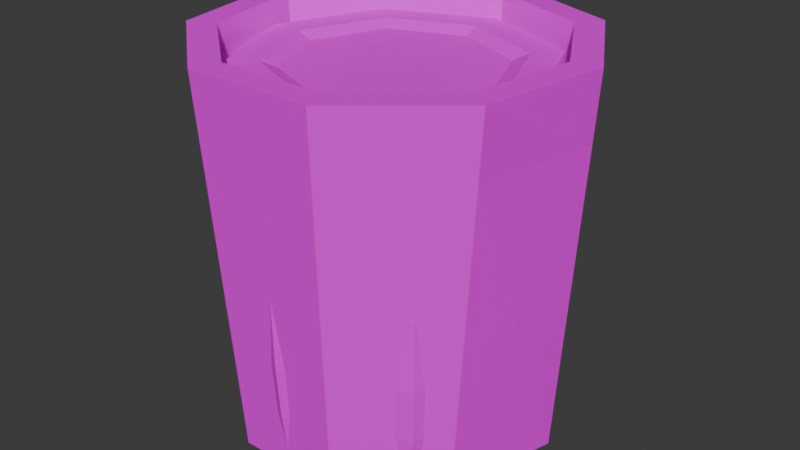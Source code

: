 # Source: Barrel.blend  (saved by Blender 4.5.90; exported with 4.5.12 LTS)
import bpy
from mathutils import Matrix  # noqa: F401  (used for matrix-valued properties, if any)

bpy.ops.wm.read_factory_settings(use_empty=True)
scene = bpy.context.scene
scene.name = 'Scene'

# ---- collections
col_collection = bpy.data.collections.new('Collection'); scene.collection.children.link(col_collection)

# ---- images (referenced by path relative to the original .blend; pixels are not part of the script)
import os
ASSET_DIR = os.environ.get("B2B_ASSET_DIR", "")  # directory of the original .blend (textures are referenced by path, not embedded)
HERE = os.path.dirname(os.path.abspath(__file__))  # packed textures are extracted next to this script under _unpacked/

def load_image(name, relpath, width, height, colorspace="sRGB"):
    """Load a texture the original file referenced (path relative to the .blend, or extracted next to this script)."""
    p = next((c for c in (os.path.join(HERE, relpath), os.path.join(ASSET_DIR, relpath)) if relpath and os.path.exists(c)), "")
    if p:
        img = bpy.data.images.load(p, check_existing=True)
        img.name = name
    else:  # same state as the original file: an image datablock whose file is absent (Cycles renders it pink)
        img = bpy.data.images.new(name, width, height)
        img.source = "FILE"
        img.filepath = "//" + (relpath or name)
    img.colorspace_settings.name = colorspace
    return img
img_barrel_png = load_image('barrel.png', 'barrel.png', 1024, 1024, 'sRGB')

# ---- materials (node trees are filled in below, after node groups)
mat_material = bpy.data.materials.new('Material')
mat_material.alpha_threshold = 0.0
mat_material.roughness = 0.5
mat_material.line_color = (0.0, 0.0, 0.0, 1.0)

# ---- material node trees
mat_material.use_nodes = True; mat_material.node_tree.nodes.clear()
_N = mat_material.node_tree.nodes; _L = mat_material.node_tree.links
n0 = _N.new('ShaderNodeOutputMaterial'); n0.name = 'Material Output'; n0.location = (200, 100)
n1 = _N.new('ShaderNodeBsdfPrincipled'); n1.name = 'Principled BSDF'; n1.location = (-200, 100)
n1.inputs[3].default_value = 1.45
n2 = _N.new('ShaderNodeTexImage'); n2.name = 'Image Texture'; n2.location = (-485, 154)
n2.image = img_barrel_png
n2.interpolation = 'Closest'
_L.new(n1.outputs[0], n0.inputs[0])
_L.new(n2.outputs[0], n1.inputs[0])
n0.is_active_output = True

# ---- world
world_world = bpy.data.worlds.new('World'); scene.world = world_world
world_world.use_nodes = True; world_world.node_tree.nodes.clear()
_N = world_world.node_tree.nodes; _L = world_world.node_tree.links
n0 = _N.new('ShaderNodeOutputWorld'); n0.name = 'World Output'; n0.location = (200, 100)
n1 = _N.new('ShaderNodeBackground'); n1.name = 'Background'; n1.location = (-200, 100)
n1.inputs[0].default_value = (0.05088, 0.05088, 0.05088, 1.0)
_L.new(n1.outputs[0], n0.inputs[0])
n0.is_active_output = True
world_world.color = (0.05088, 0.05088, 0.05088)
world_world.sun_shadow_jitter_overblur = 0.0

# ---- meshes
me_cylinder = bpy.data.meshes.new('Cylinder')
me_cylinder.from_pydata([(2.724e-10, 0.306, 0.0002879), (0.0, 0.2581, 0.03395), (0.1967, 0.2344, 0.0002879), (0.1659, 0.1977, 0.03395), (0.3013, 0.05313, 0.0002879), (0.2542, 0.04482, 0.03395), (0.2457, -0.1537, 0.0002879), (0.2235, -0.129, 0.03395), (0.09489, -0.2803, 0.0002879), (0.08827, -0.2425, 0.03395), (-0.102, -0.2803, 0.0002879), (-0.08827, -0.2425, 0.03395), (-0.2529, -0.1537, 0.0002879), (-0.2235, -0.129, 0.03395), (-0.2871, 0.04019, 0.0002879), (-0.2542, 0.04482, 0.03395), (-0.1967, 0.2344, 0.0002879), (-0.1659, 0.1977, 0.03395), (0.2231, 0.2659, 0.6945), (0.0, 0.3471, 0.6945), (0.3418, 0.06027, 0.6945), (0.3006, -0.1735, 0.6945), (0.1187, -0.3262, 0.6945), (-0.1187, -0.3262, 0.6945), (-0.3006, -0.1735, 0.6945), (-0.3418, 0.06027, 0.6945), (-0.2231, 0.2659, 0.6945), (0.1897, 0.2261, 0.6945), (0.0, 0.2951, 0.6945), (0.2906, 0.05125, 0.6945), (0.2556, -0.1476, 0.6945), (0.1009, -0.2773, 0.6945), (-0.1009, -0.2773, 0.6945), (-0.2556, -0.1476, 0.6945), (-0.2906, 0.05125, 0.6945), (-0.1897, 0.2261, 0.6945), (4.74e-11, 0.3399, 0.5737), (0.2185, 0.2604, 0.5737), (0.3348, 0.05903, 0.5737), (0.291, -0.1701, 0.5737), (0.1146, -0.3182, 0.5737), (-0.1158, -0.3182, 0.5737), (-0.2923, -0.1701, 0.5737), (-0.3323, 0.05678, 0.5737), (-0.2185, 0.2604, 0.5737), (2.724e-10, 0.306, 0.0002879), (2.724e-10, 0.306, 0.0002879), (2.724e-10, 0.306, 0.0002879), (2.724e-10, 0.306, 0.0002879), (0.1967, 0.2344, 0.0002879), (0.1967, 0.2344, 0.0002879), (0.1967, 0.2344, 0.0002879), (0.1967, 0.2344, 0.0002879), (0.1967, 0.2344, 0.0002879), (0.2231, 0.2659, 0.6945), (0.2231, 0.2659, 0.6945), (0.2231, 0.2659, 0.6945), (0.2231, 0.2659, 0.6945), (0.2231, 0.2659, 0.6945), (0.0, 0.3471, 0.6945), (0.0, 0.3471, 0.6945), (0.0, 0.3471, 0.6945), (0.0, 0.3471, 0.6945), (4.74e-11, 0.3399, 0.5737), (4.74e-11, 0.3399, 0.5737), (4.74e-11, 0.3399, 0.5737), (4.74e-11, 0.3399, 0.5737), (4.74e-11, 0.3399, 0.5737), (4.74e-11, 0.3399, 0.5737), (4.74e-11, 0.3399, 0.5737), (4.74e-11, 0.3399, 0.5737), (0.2185, 0.2604, 0.5737), (0.2185, 0.2604, 0.5737), (0.2185, 0.2604, 0.5737), (0.2185, 0.2604, 0.5737), (0.2185, 0.2604, 0.5737), (0.2185, 0.2604, 0.5737), (0.2185, 0.2604, 0.5737), (0.3013, 0.05313, 0.0002879), (0.3013, 0.05313, 0.0002879), (0.3013, 0.05313, 0.0002879), (0.3013, 0.05313, 0.0002879), (0.3418, 0.06027, 0.6945), (0.3418, 0.06027, 0.6945), (0.3418, 0.06027, 0.6945), (0.3418, 0.06027, 0.6945), (0.3348, 0.05903, 0.5737), (0.3348, 0.05903, 0.5737), (0.3348, 0.05903, 0.5737), (0.3348, 0.05903, 0.5737), (0.3348, 0.05903, 0.5737), (0.3348, 0.05903, 0.5737), (0.2457, -0.1537, 0.0002879), (0.2457, -0.1537, 0.0002879), (0.2457, -0.1537, 0.0002879), (0.2457, -0.1537, 0.0002879), (0.2457, -0.1537, 0.0002879), (0.2457, -0.1537, 0.0002879), (0.3006, -0.1735, 0.6945), (0.3006, -0.1735, 0.6945), (0.3006, -0.1735, 0.6945), (0.3006, -0.1735, 0.6945), (0.3006, -0.1735, 0.6945), (0.291, -0.1701, 0.5737), (0.291, -0.1701, 0.5737), (0.291, -0.1701, 0.5737), (0.291, -0.1701, 0.5737), (0.291, -0.1701, 0.5737), (0.291, -0.1701, 0.5737), (0.291, -0.1701, 0.5737), (0.291, -0.1701, 0.5737), (0.291, -0.1701, 0.5737), (0.09489, -0.2803, 0.0002879), (0.09489, -0.2803, 0.0002879), (0.09489, -0.2803, 0.0002879), (0.1187, -0.3262, 0.6945), (0.1187, -0.3262, 0.6945), (0.1187, -0.3262, 0.6945), (0.1187, -0.3262, 0.6945), (0.1187, -0.3262, 0.6945), (0.1187, -0.3262, 0.6945), (0.1146, -0.3182, 0.5737), (0.1146, -0.3182, 0.5737), (0.1146, -0.3182, 0.5737), (0.1146, -0.3182, 0.5737), (0.1146, -0.3182, 0.5737), (0.1146, -0.3182, 0.5737), (-0.102, -0.2803, 0.0002879), (-0.102, -0.2803, 0.0002879), (-0.102, -0.2803, 0.0002879), (-0.102, -0.2803, 0.0002879), (-0.1187, -0.3262, 0.6945), (-0.1187, -0.3262, 0.6945), (-0.1187, -0.3262, 0.6945), (-0.1187, -0.3262, 0.6945), (-0.1187, -0.3262, 0.6945), (-0.1187, -0.3262, 0.6945), (-0.1158, -0.3182, 0.5737), (-0.1158, -0.3182, 0.5737), (-0.1158, -0.3182, 0.5737), (-0.1158, -0.3182, 0.5737), (-0.1158, -0.3182, 0.5737), (-0.1158, -0.3182, 0.5737), (-0.1158, -0.3182, 0.5737), (-0.1158, -0.3182, 0.5737), (-0.2529, -0.1537, 0.0002879), (-0.2529, -0.1537, 0.0002879), (-0.2529, -0.1537, 0.0002879), (-0.3006, -0.1735, 0.6945), (-0.3006, -0.1735, 0.6945), (-0.3006, -0.1735, 0.6945), (-0.3006, -0.1735, 0.6945), (-0.3006, -0.1735, 0.6945), (-0.2923, -0.1701, 0.5737), (-0.2923, -0.1701, 0.5737), (-0.2923, -0.1701, 0.5737), (-0.2923, -0.1701, 0.5737), (-0.2923, -0.1701, 0.5737), (-0.2923, -0.1701, 0.5737), (-0.2871, 0.04019, 0.0002879), (-0.2871, 0.04019, 0.0002879), (-0.2871, 0.04019, 0.0002879), (-0.2871, 0.04019, 0.0002879), (-0.2871, 0.04019, 0.0002879), (-0.2871, 0.04019, 0.0002879), (-0.2871, 0.04019, 0.0002879), (-0.3418, 0.06027, 0.6945), (-0.3418, 0.06027, 0.6945), (-0.3418, 0.06027, 0.6945), (-0.3418, 0.06027, 0.6945), (-0.3418, 0.06027, 0.6945), (-0.3323, 0.05678, 0.5737), (-0.3323, 0.05678, 0.5737), (-0.3323, 0.05678, 0.5737), (-0.3323, 0.05678, 0.5737), (-0.3323, 0.05678, 0.5737), (-0.3323, 0.05678, 0.5737), (-0.3323, 0.05678, 0.5737), (-0.3323, 0.05678, 0.5737), (-0.3323, 0.05678, 0.5737), (-0.3323, 0.05678, 0.5737), (-0.1967, 0.2344, 0.0002879), (-0.1967, 0.2344, 0.0002879), (-0.1967, 0.2344, 0.0002879), (-0.2231, 0.2659, 0.6945), (-0.2231, 0.2659, 0.6945), (-0.2231, 0.2659, 0.6945), (-0.2231, 0.2659, 0.6945), (-0.2231, 0.2659, 0.6945), (-0.2185, 0.2604, 0.5737), (-0.2185, 0.2604, 0.5737), (-0.2185, 0.2604, 0.5737), (-0.2185, 0.2604, 0.5737), (-0.2185, 0.2604, 0.5737), (-0.2185, 0.2604, 0.5737), (0.1897, 0.2261, 0.6945), (0.1897, 0.2261, 0.6945), (0.1897, 0.2261, 0.6945), (0.1897, 0.2261, 0.6945), (0.1897, 0.2261, 0.6945), (0.1897, 0.2261, 0.6945), (0.0, 0.2951, 0.6945), (0.0, 0.2951, 0.6945), (0.0, 0.2951, 0.6945), (0.0, 0.2951, 0.6945), (0.0, 0.2951, 0.6945), (0.2906, 0.05125, 0.6945), (0.2906, 0.05125, 0.6945), (0.2906, 0.05125, 0.6945), (0.2906, 0.05125, 0.6945), (0.2906, 0.05125, 0.6945), (0.2556, -0.1476, 0.6945), (0.2556, -0.1476, 0.6945), (0.2556, -0.1476, 0.6945), (0.2556, -0.1476, 0.6945), (0.2556, -0.1476, 0.6945), (0.1009, -0.2773, 0.6945), (0.1009, -0.2773, 0.6945), (0.1009, -0.2773, 0.6945), (0.1009, -0.2773, 0.6945), (-0.1009, -0.2773, 0.6945), (-0.1009, -0.2773, 0.6945), (-0.1009, -0.2773, 0.6945), (-0.1009, -0.2773, 0.6945), (-0.2556, -0.1476, 0.6945), (-0.2556, -0.1476, 0.6945), (-0.2556, -0.1476, 0.6945), (-0.2556, -0.1476, 0.6945), (-0.2556, -0.1476, 0.6945), (-0.2556, -0.1476, 0.6945), (-0.2906, 0.05125, 0.6945), (-0.2906, 0.05125, 0.6945), (-0.2906, 0.05125, 0.6945), (-0.2906, 0.05125, 0.6945), (-0.2906, 0.05125, 0.6945), (-0.1897, 0.2261, 0.6945), (-0.1897, 0.2261, 0.6945), (-0.1897, 0.2261, 0.6945), (-0.1897, 0.2261, 0.6945), (-0.1897, 0.2261, 0.6945), (0.1659, 0.1977, 0.03395), (0.1659, 0.1977, 0.03395), (0.1659, 0.1977, 0.03395), (0.1659, 0.1977, 0.03395), (0.0, 0.2581, 0.03395), (0.0, 0.2581, 0.03395), (0.0, 0.2581, 0.03395), (0.0, 0.2581, 0.03395), (0.0, 0.2581, 0.03395), (0.2542, 0.04482, 0.03395), (0.2542, 0.04482, 0.03395), (0.2542, 0.04482, 0.03395), (0.2235, -0.129, 0.03395), (0.2235, -0.129, 0.03395), (0.2235, -0.129, 0.03395), (0.2235, -0.129, 0.03395), (0.2235, -0.129, 0.03395), (0.2235, -0.129, 0.03395), (0.2235, -0.129, 0.03395), (0.08827, -0.2425, 0.03395), (0.08827, -0.2425, 0.03395), (0.08827, -0.2425, 0.03395), (-0.08827, -0.2425, 0.03395), (-0.08827, -0.2425, 0.03395), (-0.08827, -0.2425, 0.03395), (-0.08827, -0.2425, 0.03395), (-0.08827, -0.2425, 0.03395), (-0.08827, -0.2425, 0.03395), (-0.2235, -0.129, 0.03395), (-0.2235, -0.129, 0.03395), (-0.2542, 0.04482, 0.03395), (-0.2542, 0.04482, 0.03395), (-0.2542, 0.04482, 0.03395), (-0.2542, 0.04482, 0.03395), (-0.2542, 0.04482, 0.03395), (-0.2542, 0.04482, 0.03395), (-0.1659, 0.1977, 0.03395), (-0.1659, 0.1977, 0.03395), (-0.1659, 0.1977, 0.03395)], [], [(67, 56, 72), (57, 89, 76), (90, 100, 104), (107, 118, 122), (125, 134, 138), (135, 157, 41), (151, 175, 154), (273, 265, 256), (169, 193, 172), (187, 68, 190), (95, 129, 163), (195, 61, 201), (197, 82, 55), (208, 98, 83), (213, 115, 99), (220, 117, 217), (224, 133, 221), (230, 150, 225), (235, 168, 231), (202, 186, 236), (240, 203, 244), (249, 198, 241), (252, 209, 250), (259, 214, 253), (262, 218, 260), (264, 227, 222), (270, 226, 269), (276, 232, 271), (245, 237, 277), (189, 46, 182), (171, 181, 160), (153, 159, 146), (137, 145, 128), (113, 141, 127), (93, 121, 112), (80, 103, 92), (71, 78, 50), (64, 49, 45), (178, 109, 75), (63, 59, 54), (18, 84, 87), (38, 85, 101), (111, 102, 119), (40, 116, 131), (132, 148, 158), (149, 166, 43), (5, 242, 254), (3, 246, 255), (247, 17, 272), (15, 268, 263), (11, 9, 7), (1, 275, 258), (167, 184, 44), (185, 60, 70), (183, 47, 161), (48, 51, 162), (52, 81, 94), (6, 114, 130), (10, 147, 165), (2, 96, 164), (199, 58, 62), (196, 206, 20), (207, 211, 21), (212, 216, 22), (223, 136, 120), (228, 152, 23), (233, 170, 24), (238, 26, 25), (204, 19, 188), (243, 200, 205), (251, 210, 27), (257, 215, 29), (261, 219, 30), (266, 32, 31), (267, 13, 33), (274, 234, 229), (278, 35, 34), (248, 28, 239), (191, 65, 0), (173, 192, 16), (155, 174, 14), (139, 156, 12), (8, 123, 140), (97, 105, 124), (79, 86, 106), (73, 88, 4), (66, 74, 53), (69, 194, 176), (177, 42, 142), (143, 126, 108), (110, 91, 37), (77, 36, 179), (180, 144, 39)])
_k = set([(0, 65), (0, 191), (1, 258), (1, 275), (2, 96), (2, 164), (3, 246), (3, 255), (4, 73), (4, 88), (5, 242), (5, 254), (6, 114), (6, 130), (7, 9), (7, 11), (8, 123), (8, 140), (9, 11), (10, 147), (10, 165), (12, 139), (12, 156), (13, 33), (13, 267), (14, 155), (14, 174), (15, 263), (15, 268), (16, 173), (16, 192), (17, 247), (17, 272), (18, 84), (18, 87), (19, 188), (19, 204), (20, 196), (20, 206), (21, 207), (21, 211), (22, 212), (22, 216), (23, 152), (23, 228), (24, 170), (24, 233), (25, 26), (25, 238), (26, 238), (27, 210), (27, 251), (28, 239), (28, 248), (29, 215), (29, 257), (30, 219), (30, 261), (31, 32), (31, 266), (32, 266), (33, 267), (34, 35), (34, 278), (35, 278), (36, 77), (36, 179), (37, 91), (37, 110), (38, 85), (38, 101), (39, 144), (39, 180), (40, 116), (40, 131), (41, 135), (41, 157), (42, 142), (42, 177), (43, 149), (43, 166), (44, 167), (44, 184), (45, 49), (45, 64), (46, 182), (46, 189), (47, 161), (47, 183), (48, 51), (48, 162), (49, 64), (50, 71), (50, 78), (51, 162), (52, 81), (52, 94), (53, 66), (53, 74), (54, 59), (54, 63), (55, 82), (55, 197), (56, 67), (56, 72), (57, 76), (57, 89), (58, 62), (58, 199), (59, 63), (60, 70), (60, 185), (61, 195), (61, 201), (62, 199), (65, 191), (66, 74), (67, 72), (68, 187), (68, 190), (69, 176), (69, 194), (70, 185), (71, 78), (73, 88), (75, 109), (75, 178), (76, 89), (77, 179), (79, 86), (79, 106), (80, 92), (80, 103), (81, 94), (82, 197), (83, 98), (83, 208), (84, 87), (85, 101), (86, 106), (90, 100), (90, 104), (91, 110), (92, 103), (93, 112), (93, 121), (95, 129), (95, 163), (96, 164), (97, 105), (97, 124), (98, 208), (99, 115), (99, 213), (100, 104), (102, 111), (102, 119), (105, 124), (107, 118), (107, 122), (108, 126), (108, 143), (109, 178), (111, 119), (112, 121), (113, 127), (113, 141), (114, 130), (115, 213), (116, 131), (117, 217), (117, 220), (118, 122), (120, 136), (120, 223), (123, 140), (125, 134), (125, 138), (126, 143), (127, 141), (128, 137), (128, 145), (129, 163), (132, 148), (132, 158), (133, 221), (133, 224), (134, 138), (135, 157), (136, 223), (137, 145), (139, 156), (142, 177), (144, 180), (146, 153), (146, 159), (147, 165), (148, 158), (149, 166), (150, 225), (150, 230), (151, 154), (151, 175), (152, 228), (153, 159), (154, 175), (155, 174), (160, 171), (160, 181), (161, 183), (167, 184), (168, 231), (168, 235), (169, 172), (169, 193), (170, 233), (171, 181), (172, 193), (173, 192), (176, 194), (182, 189), (186, 202), (186, 236), (187, 190), (188, 204), (195, 201), (196, 206), (198, 241), (198, 249), (200, 205), (200, 243), (202, 236), (203, 240), (203, 244), (205, 243), (207, 211), (209, 250), (209, 252), (210, 251), (212, 216), (214, 253), (214, 259), (215, 257), (217, 220), (218, 260), (218, 262), (219, 261), (221, 224), (222, 227), (222, 264), (225, 230), (226, 269), (226, 270), (227, 264), (229, 234), (229, 274), (231, 235), (232, 271), (232, 276), (234, 274), (237, 245), (237, 277), (239, 248), (240, 244), (241, 249), (242, 254), (245, 277), (246, 255), (247, 272), (250, 252), (253, 259), (256, 265), (256, 273), (258, 275), (260, 262), (263, 268), (265, 273), (269, 270), (271, 276)])
me_cylinder.attributes.new('sharp_edge', 'BOOLEAN', 'EDGE').data.foreach_set('value', [ (min(e.vertices), max(e.vertices)) in _k for e in me_cylinder.edges])
_uv = me_cylinder.uv_layers.new(name='UVMap')
_uv.uv.foreach_set('vector', [0.5721, 0.6898, 0.3795, 0.7441, 0.3769, 0.6866, 0.5739, 0.7441, 0.3729, 0.6882, 0.5718, 0.6849, 0.5694, 0.6885, 0.3714, 0.7441, 0.3714, 0.6853, 0.5646, 0.6853, 0.3664, 0.7489, 0.3672, 0.6875, 0.5643, 0.6869, 0.3824, 0.7489, 0.3816, 0.6915, 0.5669, 0.738, 0.3803, 0.6904, 0.5658, 0.6812, 0.569, 0.7411, 0.3806, 0.6903, 0.5672, 0.6833, 0.3791, 0.5698, 0.4243, 0.4914, 0.5094, 0.5223, 0.5729, 0.7441, 0.379, 0.6892, 0.5702, 0.6861, 0.5762, 0.7465, 0.3768, 0.6862, 0.5723, 0.6878, 0.8788, 0.8786, 0.8181, 0.8565, 0.7857, 0.9124, 0.6712, 0.8877, 0.6484, 0.9023, 0.6484, 0.896, 0.6712, 0.8877, 0.6895, 0.8678, 0.6752, 0.8925, 0.6833, 0.8667, 0.6845, 0.8397, 0.6895, 0.8678, 0.6791, 0.8428, 0.6627, 0.8214, 0.6845, 0.8397, 0.6363, 0.8272, 0.6627, 0.8214, 0.6605, 0.8272, 0.6177, 0.8428, 0.6341, 0.8214, 0.6363, 0.8272, 0.6135, 0.8667, 0.6123, 0.8397, 0.6177, 0.8428, 0.6256, 0.8877, 0.6073, 0.8678, 0.6135, 0.8667, 0.6484, 0.896, 0.6216, 0.8925, 0.6256, 0.8877, 0.4937, 0.6115, 0.4484, 0.6381, 0.4484, 0.628, 0.5178, 0.5698, 0.5002, 0.6193, 0.4937, 0.6115, 0.5094, 0.5223, 0.5277, 0.5716, 0.5178, 0.5698, 0.4725, 0.4914, 0.5182, 0.5173, 0.5094, 0.5223, 0.4243, 0.4914, 0.476, 0.4819, 0.4725, 0.4914, 0.4243, 0.4914, 0.3787, 0.5173, 0.4209, 0.4819, 0.3791, 0.5698, 0.3787, 0.5173, 0.3874, 0.5223, 0.4031, 0.6115, 0.3691, 0.5716, 0.3791, 0.5698, 0.4484, 0.628, 0.3967, 0.6193, 0.4031, 0.6115, 0.5723, 0.6878, 0.3667, 0.4114, 0.5541, 0.409, 0.5702, 0.6861, 0.37, 0.4134, 0.5577, 0.4109, 0.5672, 0.6833, 0.3746, 0.4121, 0.5589, 0.4092, 0.5658, 0.6812, 0.3752, 0.4132, 0.5607, 0.4116, 0.5618, 0.4147, 0.3816, 0.6915, 0.3778, 0.4194, 0.5588, 0.397, 0.3672, 0.6875, 0.3711, 0.3961, 0.5612, 0.4016, 0.3714, 0.6853, 0.3714, 0.4065, 0.5718, 0.6849, 0.3668, 0.4114, 0.5616, 0.404, 0.5721, 0.6898, 0.3647, 0.4139, 0.562, 0.409, 0.8758, 0.2197, 0.8758, 0.0371, 0.9803, 0.09641, 0.5721, 0.6898, 0.5743, 0.749, 0.3795, 0.7441, 0.5739, 0.7441, 0.3742, 0.7465, 0.3729, 0.6882, 0.5694, 0.6885, 0.5711, 0.749, 0.3714, 0.7441, 0.5646, 0.6853, 0.5659, 0.7461, 0.3664, 0.7489, 0.5643, 0.6869, 0.5649, 0.7442, 0.3824, 0.7489, 0.5669, 0.738, 0.3814, 0.7489, 0.3803, 0.6904, 0.569, 0.7411, 0.3819, 0.7489, 0.3806, 0.6903, 0.5178, 0.5698, 0.4937, 0.6115, 0.5094, 0.5223, 0.4937, 0.6115, 0.4484, 0.628, 0.5094, 0.5223, 0.4484, 0.628, 0.4031, 0.6115, 0.3791, 0.5698, 0.3791, 0.5698, 0.3874, 0.5223, 0.4243, 0.4914, 0.4243, 0.4914, 0.4725, 0.4914, 0.5094, 0.5223, 0.4484, 0.628, 0.3791, 0.5698, 0.5094, 0.5223, 0.5729, 0.7441, 0.3808, 0.7473, 0.379, 0.6892, 0.5762, 0.7465, 0.379, 0.7441, 0.3768, 0.6862, 0.8029, 0.9422, 0.8353, 0.954, 0.7857, 0.9124, 0.8353, 0.954, 0.8676, 0.9422, 0.7857, 0.9124, 0.8676, 0.9422, 0.8848, 0.9124, 0.8788, 0.8786, 0.8788, 0.8786, 0.8525, 0.8565, 0.8181, 0.8565, 0.8181, 0.8565, 0.7917, 0.8786, 0.7857, 0.9124, 0.8676, 0.9422, 0.8788, 0.8786, 0.7857, 0.9124, 0.6712, 0.8877, 0.6752, 0.8925, 0.6484, 0.9023, 0.6712, 0.8877, 0.6833, 0.8667, 0.6895, 0.8678, 0.6833, 0.8667, 0.6791, 0.8428, 0.6845, 0.8397, 0.6791, 0.8428, 0.6605, 0.8272, 0.6627, 0.8214, 0.6363, 0.8272, 0.6341, 0.8214, 0.6627, 0.8214, 0.6177, 0.8428, 0.6123, 0.8397, 0.6341, 0.8214, 0.6135, 0.8667, 0.6073, 0.8678, 0.6123, 0.8397, 0.6256, 0.8877, 0.6216, 0.8925, 0.6073, 0.8678, 0.6484, 0.896, 0.6484, 0.9023, 0.6216, 0.8925, 0.4937, 0.6115, 0.5002, 0.6193, 0.4484, 0.6381, 0.5178, 0.5698, 0.5277, 0.5716, 0.5002, 0.6193, 0.5094, 0.5223, 0.5182, 0.5173, 0.5277, 0.5716, 0.4725, 0.4914, 0.476, 0.4819, 0.5182, 0.5173, 0.4243, 0.4914, 0.4209, 0.4819, 0.476, 0.4819, 0.4243, 0.4914, 0.3874, 0.5223, 0.3787, 0.5173, 0.3791, 0.5698, 0.3691, 0.5716, 0.3787, 0.5173, 0.4031, 0.6115, 0.3967, 0.6193, 0.3691, 0.5716, 0.4484, 0.628, 0.4484, 0.6381, 0.3967, 0.6193, 0.5723, 0.6878, 0.3768, 0.6862, 0.3667, 0.4114, 0.5702, 0.6861, 0.379, 0.6892, 0.37, 0.4134, 0.5672, 0.6833, 0.3806, 0.6903, 0.3746, 0.4121, 0.5658, 0.6812, 0.3803, 0.6904, 0.3752, 0.4132, 0.5618, 0.4147, 0.5643, 0.6869, 0.3816, 0.6915, 0.5588, 0.397, 0.5646, 0.6853, 0.3672, 0.6875, 0.5612, 0.4016, 0.5694, 0.6885, 0.3714, 0.6853, 0.5718, 0.6849, 0.3729, 0.6882, 0.3668, 0.4114, 0.5721, 0.6898, 0.3769, 0.6866, 0.3647, 0.4139, 0.9803, 0.1604, 0.9392, 0.2095, 0.8758, 0.2197, 0.8758, 0.2197, 0.8208, 0.188, 0.7991, 0.1284, 0.7991, 0.1284, 0.8208, 0.06882, 0.8758, 0.0371, 0.8758, 0.0371, 0.9392, 0.04737, 0.9803, 0.09641, 0.9803, 0.09641, 0.9803, 0.1604, 0.8758, 0.2197, 0.8758, 0.2197, 0.7991, 0.1284, 0.8758, 0.0371])
me_cylinder.materials.append(mat_material)
me_cylinder.update()
me_cylinder_001 = bpy.data.meshes.new('Cylinder.001')
me_cylinder_001.from_pydata([(-1.616e-09, 0.3344, -0.002213), (7.858e-10, 0.2278, 0.7739), (0.2379, 0.2364, -0.002213), (0.1621, 0.1611, 0.7739), (0.3364, 2.607e-11, -0.002213), (0.2292, 8.454e-10, 0.7739), (0.2379, -0.2364, -0.002213), (0.1621, -0.1611, 0.7739), (-1.616e-09, -0.3344, -0.002213), (7.858e-10, -0.2278, 0.7739), (-0.2379, -0.2364, -0.002213), (-0.1621, -0.1611, 0.7739), (-0.3364, 2.607e-11, -0.002213), (-0.2292, 8.454e-10, 0.7739), (-0.2379, 0.2364, -0.002213), (-0.1621, 0.1611, 0.7739), (5.095e-10, 0.3471, 0.6839), (0.247, 0.2455, 0.6839), (0.3493, 6.513e-10, 0.6839), (0.247, -0.2455, 0.6839), (5.095e-10, -0.3471, 0.6839), (-0.247, -0.2455, 0.6839), (-0.3493, 6.513e-10, 0.6839), (-0.247, 0.2455, 0.6839), (0.2562, 0.2546, 0.549), (0.3624, 4.556e-10, 0.549), (0.2562, -0.2546, 0.549), (1.611e-10, -0.3601, 0.549), (-0.2562, -0.2546, 0.549), (-0.3624, 4.556e-10, 0.549), (-0.2562, 0.2546, 0.549), (1.611e-10, 0.3601, 0.549), (0.2601, 0.2585, 0.4106), (0.3678, 2.995e-10, 0.4106), (0.2601, -0.2585, 0.4106), (-2.096e-10, -0.3655, 0.4106), (-0.2601, -0.2585, 0.4106), (-0.3678, 2.995e-10, 0.4106), (-0.2601, 0.2585, 0.4106), (-2.096e-10, 0.3655, 0.4106), (0.258, 0.2565, 0.254), (0.3649, 1.645e-10, 0.254), (0.258, -0.2565, 0.254), (-6.698e-10, -0.3627, 0.254), (-0.258, -0.2565, 0.254), (-0.3649, 1.645e-10, 0.254), (-0.258, 0.2565, 0.254), (-6.698e-10, 0.3627, 0.254), (0.2519, 0.2504, 0.1378), (0.3562, 8.91e-11, 0.1378), (0.2519, -0.2504, 0.1378), (-1.058e-09, -0.3541, 0.1378), (-0.2519, -0.2504, 0.1378), (-0.3562, 8.91e-11, 0.1378), (-0.2519, 0.2504, 0.1378), (-1.058e-09, 0.3541, 0.1378), (0.2352, 0.2337, 0.7882), (7.858e-10, 0.3305, 0.7882), (0.3326, 8.454e-10, 0.7882), (0.2352, -0.2337, 0.7882), (7.858e-10, -0.3305, 0.7882), (-0.2352, -0.2337, 0.7882), (-0.3326, 8.454e-10, 0.7882), (-0.2352, 0.2337, 0.7882), (0.187, 0.1859, 0.7882), (7.858e-10, 0.2629, 0.7882), (0.2645, 8.454e-10, 0.7882), (0.187, -0.1859, 0.7882), (7.858e-10, -0.2629, 0.7882), (-0.187, -0.1859, 0.7882), (-0.2645, 8.454e-10, 0.7882), (-0.187, 0.1859, 0.7882), (-1.616e-09, 0.3344, -0.002213), (-1.616e-09, 0.3344, -0.002213), (-1.616e-09, 0.3344, -0.002213), (0.2379, 0.2364, -0.002213), (0.2379, 0.2364, -0.002213), (0.2379, 0.2364, -0.002213), (0.2379, 0.2364, -0.002213), (0.2379, 0.2364, -0.002213), (0.2352, 0.2337, 0.7882), (0.2352, 0.2337, 0.7882), (0.2352, 0.2337, 0.7882), (0.2352, 0.2337, 0.7882), (7.858e-10, 0.3305, 0.7882), (7.858e-10, 0.3305, 0.7882), (7.858e-10, 0.3305, 0.7882), (7.858e-10, 0.3305, 0.7882), (7.858e-10, 0.3305, 0.7882), (7.858e-10, 0.3305, 0.7882), (5.095e-10, 0.3471, 0.6839), (5.095e-10, 0.3471, 0.6839), (5.095e-10, 0.3471, 0.6839), (5.095e-10, 0.3471, 0.6839), (5.095e-10, 0.3471, 0.6839), (0.2519, 0.2504, 0.1378), (0.2519, 0.2504, 0.1378), (0.2519, 0.2504, 0.1378), (0.2519, 0.2504, 0.1378), (0.2519, 0.2504, 0.1378), (0.3364, 2.607e-11, -0.002213), (0.3364, 2.607e-11, -0.002213), (0.3364, 2.607e-11, -0.002213), (0.3326, 8.454e-10, 0.7882), (0.3326, 8.454e-10, 0.7882), (0.3326, 8.454e-10, 0.7882), (0.3326, 8.454e-10, 0.7882), (0.3326, 8.454e-10, 0.7882), (0.3326, 8.454e-10, 0.7882), (0.3562, 8.91e-11, 0.1378), (0.3562, 8.91e-11, 0.1378), (0.3562, 8.91e-11, 0.1378), (0.3562, 8.91e-11, 0.1378), (0.3562, 8.91e-11, 0.1378), (0.2379, -0.2364, -0.002213), (0.2379, -0.2364, -0.002213), (0.2379, -0.2364, -0.002213), (0.2379, -0.2364, -0.002213), (0.2379, -0.2364, -0.002213), (0.2379, -0.2364, -0.002213), (0.2352, -0.2337, 0.7882), (0.2352, -0.2337, 0.7882), (0.2352, -0.2337, 0.7882), (0.2352, -0.2337, 0.7882), (0.2519, -0.2504, 0.1378), (0.2519, -0.2504, 0.1378), (0.2519, -0.2504, 0.1378), (0.2519, -0.2504, 0.1378), (0.2519, -0.2504, 0.1378), (-1.616e-09, -0.3344, -0.002213), (-1.616e-09, -0.3344, -0.002213), (-1.616e-09, -0.3344, -0.002213), (7.858e-10, -0.3305, 0.7882), (7.858e-10, -0.3305, 0.7882), (7.858e-10, -0.3305, 0.7882), (7.858e-10, -0.3305, 0.7882), (7.858e-10, -0.3305, 0.7882), (7.858e-10, -0.3305, 0.7882), (-1.058e-09, -0.3541, 0.1378), (-1.058e-09, -0.3541, 0.1378), (-1.058e-09, -0.3541, 0.1378), (-1.058e-09, -0.3541, 0.1378), (-1.058e-09, -0.3541, 0.1378), (-0.2379, -0.2364, -0.002213), (-0.2379, -0.2364, -0.002213), (-0.2379, -0.2364, -0.002213), (-0.2379, -0.2364, -0.002213), (-0.2379, -0.2364, -0.002213), (-0.2352, -0.2337, 0.7882), (-0.2352, -0.2337, 0.7882), (-0.2352, -0.2337, 0.7882), (-0.2352, -0.2337, 0.7882), (-0.2519, -0.2504, 0.1378), (-0.2519, -0.2504, 0.1378), (-0.2519, -0.2504, 0.1378), (-0.2519, -0.2504, 0.1378), (-0.2519, -0.2504, 0.1378), (-0.3364, 2.607e-11, -0.002213), (-0.3364, 2.607e-11, -0.002213), (-0.3364, 2.607e-11, -0.002213), (-0.3326, 8.454e-10, 0.7882), (-0.3326, 8.454e-10, 0.7882), (-0.3326, 8.454e-10, 0.7882), (-0.3326, 8.454e-10, 0.7882), (-0.3326, 8.454e-10, 0.7882), (-0.3326, 8.454e-10, 0.7882), (-0.3562, 8.91e-11, 0.1378), (-0.3562, 8.91e-11, 0.1378), (-0.3562, 8.91e-11, 0.1378), (-0.3562, 8.91e-11, 0.1378), (-0.3562, 8.91e-11, 0.1378), (-0.2379, 0.2364, -0.002213), (-0.2379, 0.2364, -0.002213), (-0.2379, 0.2364, -0.002213), (-0.2379, 0.2364, -0.002213), (-0.2379, 0.2364, -0.002213), (-0.2379, 0.2364, -0.002213), (-0.2352, 0.2337, 0.7882), (-0.2352, 0.2337, 0.7882), (-0.2352, 0.2337, 0.7882), (-0.2352, 0.2337, 0.7882), (-0.2519, 0.2504, 0.1378), (-0.2519, 0.2504, 0.1378), (-0.2519, 0.2504, 0.1378), (-0.2519, 0.2504, 0.1378), (-0.2519, 0.2504, 0.1378), (1.611e-10, 0.3601, 0.549), (1.611e-10, 0.3601, 0.549), (1.611e-10, 0.3601, 0.549), (1.611e-10, 0.3601, 0.549), (0.247, 0.2455, 0.6839), (0.247, 0.2455, 0.6839), (0.247, 0.2455, 0.6839), (0.247, 0.2455, 0.6839), (0.247, 0.2455, 0.6839), (0.3493, 6.513e-10, 0.6839), (0.3493, 6.513e-10, 0.6839), (0.3493, 6.513e-10, 0.6839), (0.3493, 6.513e-10, 0.6839), (0.3493, 6.513e-10, 0.6839), (0.247, -0.2455, 0.6839), (0.247, -0.2455, 0.6839), (0.247, -0.2455, 0.6839), (0.247, -0.2455, 0.6839), (0.247, -0.2455, 0.6839), (5.095e-10, -0.3471, 0.6839), (5.095e-10, -0.3471, 0.6839), (5.095e-10, -0.3471, 0.6839), (5.095e-10, -0.3471, 0.6839), (5.095e-10, -0.3471, 0.6839), (-0.247, -0.2455, 0.6839), (-0.247, -0.2455, 0.6839), (-0.247, -0.2455, 0.6839), (-0.247, -0.2455, 0.6839), (-0.247, -0.2455, 0.6839), (-0.3493, 6.513e-10, 0.6839), (-0.3493, 6.513e-10, 0.6839), (-0.3493, 6.513e-10, 0.6839), (-0.3493, 6.513e-10, 0.6839), (-0.3493, 6.513e-10, 0.6839), (-0.247, 0.2455, 0.6839), (-0.247, 0.2455, 0.6839), (-0.247, 0.2455, 0.6839), (-0.247, 0.2455, 0.6839), (-0.247, 0.2455, 0.6839), (0.2562, 0.2546, 0.549), (0.2562, 0.2546, 0.549), (0.2562, 0.2546, 0.549), (0.2562, 0.2546, 0.549), (0.2562, 0.2546, 0.549), (0.3624, 4.556e-10, 0.549), (0.3624, 4.556e-10, 0.549), (0.3624, 4.556e-10, 0.549), (0.3624, 4.556e-10, 0.549), (0.3624, 4.556e-10, 0.549), (0.3624, 4.556e-10, 0.549), (0.2562, -0.2546, 0.549), (0.2562, -0.2546, 0.549), (0.2562, -0.2546, 0.549), (0.2562, -0.2546, 0.549), (1.611e-10, -0.3601, 0.549), (1.611e-10, -0.3601, 0.549), (1.611e-10, -0.3601, 0.549), (1.611e-10, -0.3601, 0.549), (1.611e-10, -0.3601, 0.549), (1.611e-10, -0.3601, 0.549), (-0.2562, -0.2546, 0.549), (-0.2562, -0.2546, 0.549), (-0.2562, -0.2546, 0.549), (-0.2562, -0.2546, 0.549), (-0.3624, 4.556e-10, 0.549), (-0.3624, 4.556e-10, 0.549), (-0.3624, 4.556e-10, 0.549), (-0.3624, 4.556e-10, 0.549), (-0.3624, 4.556e-10, 0.549), (-0.3624, 4.556e-10, 0.549), (-0.2562, 0.2546, 0.549), (-0.2562, 0.2546, 0.549), (-0.2562, 0.2546, 0.549), (-0.2562, 0.2546, 0.549), (-0.2562, 0.2546, 0.549), (-2.096e-10, 0.3655, 0.4106), (-2.096e-10, 0.3655, 0.4106), (-2.096e-10, 0.3655, 0.4106), (-2.096e-10, 0.3655, 0.4106), (-2.096e-10, 0.3655, 0.4106), (0.2601, 0.2585, 0.4106), (0.2601, 0.2585, 0.4106), (0.2601, 0.2585, 0.4106), (0.2601, 0.2585, 0.4106), (0.2601, 0.2585, 0.4106), (0.2601, 0.2585, 0.4106), (0.3678, 2.995e-10, 0.4106), (0.3678, 2.995e-10, 0.4106), (0.3678, 2.995e-10, 0.4106), (0.2601, -0.2585, 0.4106), (0.2601, -0.2585, 0.4106), (0.2601, -0.2585, 0.4106), (0.2601, -0.2585, 0.4106), (0.2601, -0.2585, 0.4106), (0.2601, -0.2585, 0.4106), (0.2601, -0.2585, 0.4106), (-2.096e-10, -0.3655, 0.4106), (-2.096e-10, -0.3655, 0.4106), (-2.096e-10, -0.3655, 0.4106), (-0.2601, -0.2585, 0.4106), (-0.2601, -0.2585, 0.4106), (-0.2601, -0.2585, 0.4106), (-0.2601, -0.2585, 0.4106), (-0.2601, -0.2585, 0.4106), (-0.2601, -0.2585, 0.4106), (-0.2601, -0.2585, 0.4106), (-0.3678, 2.995e-10, 0.4106), (-0.3678, 2.995e-10, 0.4106), (-0.3678, 2.995e-10, 0.4106), (-0.2601, 0.2585, 0.4106), (-0.2601, 0.2585, 0.4106), (-0.2601, 0.2585, 0.4106), (-0.2601, 0.2585, 0.4106), (-0.2601, 0.2585, 0.4106), (-0.2601, 0.2585, 0.4106), (-6.698e-10, 0.3627, 0.254), (-6.698e-10, 0.3627, 0.254), (-6.698e-10, 0.3627, 0.254), (-6.698e-10, 0.3627, 0.254), (-6.698e-10, 0.3627, 0.254), (-6.698e-10, 0.3627, 0.254), (0.258, 0.2565, 0.254), (0.258, 0.2565, 0.254), (0.258, 0.2565, 0.254), (0.258, 0.2565, 0.254), (0.3649, 1.645e-10, 0.254), (0.3649, 1.645e-10, 0.254), (0.3649, 1.645e-10, 0.254), (0.3649, 1.645e-10, 0.254), (0.3649, 1.645e-10, 0.254), (0.3649, 1.645e-10, 0.254), (0.258, -0.2565, 0.254), (0.258, -0.2565, 0.254), (0.258, -0.2565, 0.254), (0.258, -0.2565, 0.254), (-6.698e-10, -0.3627, 0.254), (-6.698e-10, -0.3627, 0.254), (-6.698e-10, -0.3627, 0.254), (-6.698e-10, -0.3627, 0.254), (-6.698e-10, -0.3627, 0.254), (-6.698e-10, -0.3627, 0.254), (-0.258, -0.2565, 0.254), (-0.258, -0.2565, 0.254), (-0.258, -0.2565, 0.254), (-0.258, -0.2565, 0.254), (-0.3649, 1.645e-10, 0.254), (-0.3649, 1.645e-10, 0.254), (-0.3649, 1.645e-10, 0.254), (-0.3649, 1.645e-10, 0.254), (-0.3649, 1.645e-10, 0.254), (-0.3649, 1.645e-10, 0.254), (-0.258, 0.2565, 0.254), (-0.258, 0.2565, 0.254), (-0.258, 0.2565, 0.254), (-0.258, 0.2565, 0.254), (-1.058e-09, 0.3541, 0.1378), (-1.058e-09, 0.3541, 0.1378), (-1.058e-09, 0.3541, 0.1378), (-1.058e-09, 0.3541, 0.1378), (-1.058e-09, 0.3541, 0.1378), (0.187, 0.1859, 0.7882), (0.187, 0.1859, 0.7882), (0.187, 0.1859, 0.7882), (0.187, 0.1859, 0.7882), (0.187, 0.1859, 0.7882), (7.858e-10, 0.2629, 0.7882), (7.858e-10, 0.2629, 0.7882), (7.858e-10, 0.2629, 0.7882), (7.858e-10, 0.2629, 0.7882), (7.858e-10, 0.2629, 0.7882), (0.2645, 8.454e-10, 0.7882), (0.2645, 8.454e-10, 0.7882), (0.2645, 8.454e-10, 0.7882), (0.2645, 8.454e-10, 0.7882), (0.2645, 8.454e-10, 0.7882), (0.187, -0.1859, 0.7882), (0.187, -0.1859, 0.7882), (0.187, -0.1859, 0.7882), (0.187, -0.1859, 0.7882), (0.187, -0.1859, 0.7882), (7.858e-10, -0.2629, 0.7882), (7.858e-10, -0.2629, 0.7882), (7.858e-10, -0.2629, 0.7882), (7.858e-10, -0.2629, 0.7882), (7.858e-10, -0.2629, 0.7882), (-0.187, -0.1859, 0.7882), (-0.187, -0.1859, 0.7882), (-0.187, -0.1859, 0.7882), (-0.187, -0.1859, 0.7882), (-0.187, -0.1859, 0.7882), (-0.2645, 8.454e-10, 0.7882), (-0.2645, 8.454e-10, 0.7882), (-0.2645, 8.454e-10, 0.7882), (-0.2645, 8.454e-10, 0.7882), (-0.2645, 8.454e-10, 0.7882), (-0.187, 0.1859, 0.7882), (-0.187, 0.1859, 0.7882), (-0.187, 0.1859, 0.7882), (-0.187, 0.1859, 0.7882), (-0.187, 0.1859, 0.7882), (0.1621, 0.1611, 0.7739), (0.1621, 0.1611, 0.7739), (0.1621, 0.1611, 0.7739), (0.1621, 0.1611, 0.7739), (7.858e-10, 0.2278, 0.7739), (7.858e-10, 0.2278, 0.7739), (7.858e-10, 0.2278, 0.7739), (7.858e-10, 0.2278, 0.7739), (0.2292, 8.454e-10, 0.7739), (0.2292, 8.454e-10, 0.7739), (0.2292, 8.454e-10, 0.7739), (0.2292, 8.454e-10, 0.7739), (0.2292, 8.454e-10, 0.7739), (0.1621, -0.1611, 0.7739), (0.1621, -0.1611, 0.7739), (0.1621, -0.1611, 0.7739), (0.1621, -0.1611, 0.7739), (7.858e-10, -0.2278, 0.7739), (7.858e-10, -0.2278, 0.7739), (7.858e-10, -0.2278, 0.7739), (7.858e-10, -0.2278, 0.7739), (-0.1621, -0.1611, 0.7739), (-0.1621, -0.1611, 0.7739), (-0.1621, -0.1611, 0.7739), (-0.1621, -0.1611, 0.7739), (-0.2292, 8.454e-10, 0.7739), (-0.2292, 8.454e-10, 0.7739), (-0.2292, 8.454e-10, 0.7739), (-0.2292, 8.454e-10, 0.7739), (-0.2292, 8.454e-10, 0.7739), (-0.1621, 0.1611, 0.7739), (-0.1621, 0.1611, 0.7739), (-0.1621, 0.1611, 0.7739), (-0.1621, 0.1611, 0.7739)], [], [(85, 191, 90), (82, 196, 190), (105, 201, 195), (122, 206, 200), (134, 211, 205), (150, 216, 210), (414, 405, 396), (162, 221, 215), (179, 92, 220), (117, 145, 174), (222, 188, 256), (217, 257, 250), (212, 251, 246), (207, 247, 240), (202, 241, 236), (197, 237, 230), (192, 231, 225), (91, 226, 186), (264, 227, 266), (267, 232, 272), (233, 277, 273), (276, 242, 282), (243, 287, 283), (286, 252, 292), (253, 296, 293), (258, 263, 295), (297, 304, 337), (333, 298, 338), (288, 332, 327), (323, 289, 328), (278, 322, 317), (313, 279, 318), (268, 312, 307), (303, 269, 308), (302, 97, 341), (309, 111, 96), (314, 126, 110), (319, 140, 125), (324, 154, 139), (329, 168, 153), (334, 183, 167), (339, 343, 182), (181, 73, 172), (166, 171, 158), (152, 157, 144), (138, 143, 130), (124, 129, 115), (109, 114, 101), (95, 100, 76), (342, 75, 72), (346, 87, 351), (348, 103, 81), (361, 106, 357), (363, 132, 121), (371, 135, 367), (373, 160, 149), (381, 163, 377), (383, 86, 178), (386, 353, 390), (388, 356, 347), (399, 358, 395), (401, 366, 362), (407, 368, 404), (409, 376, 372), (416, 378, 412), (418, 352, 382), (84, 80, 193), (56, 107, 198), (104, 120, 203), (59, 136, 208), (133, 148, 213), (61, 164, 218), (394, 387, 392), (391, 417, 413), (411, 408, 9), (403, 400, 5), (398, 1, 13), (161, 177, 224), (180, 89, 93), (173, 74, 77), (78, 102, 116), (6, 131, 146), (10, 159, 176), (175, 2, 118), (223, 94, 189), (22, 23, 260), (21, 219, 254), (20, 214, 249), (19, 209, 244), (18, 204, 239), (17, 199, 234), (16, 194, 228), (261, 187, 229), (270, 24, 235), (25, 238, 275), (280, 26, 245), (27, 248, 285), (290, 28, 255), (29, 30, 299), (259, 31, 265), (300, 262, 301), (331, 294, 38), (36, 37, 45), (321, 284, 291), (34, 35, 43), (311, 274, 281), (32, 33, 41), (306, 39, 271), (305, 310, 99), (40, 315, 113), (316, 320, 128), (42, 325, 142), (326, 330, 156), (44, 335, 170), (336, 340, 54), (46, 47, 55), (184, 344, 0), (53, 185, 14), (52, 169, 12), (51, 155, 147), (50, 141, 8), (49, 127, 119), (48, 112, 4), (345, 98, 79), (349, 83, 88), (350, 359, 58), (364, 123, 108), (365, 369, 60), (374, 151, 137), (375, 379, 62), (385, 63, 165), (384, 354, 57), (389, 64, 355), (3, 397, 66), (402, 67, 360), (7, 406, 68), (410, 69, 370), (11, 415, 70), (15, 71, 380), (419, 393, 65)])
_k = set([(0, 184), (0, 344), (1, 13), (1, 398), (2, 118), (2, 175), (3, 66), (3, 397), (4, 48), (4, 112), (5, 400), (5, 403), (6, 131), (6, 146), (7, 68), (7, 406), (8, 50), (8, 141), (9, 408), (9, 411), (10, 159), (10, 176), (11, 70), (11, 415), (12, 52), (12, 169), (13, 398), (14, 53), (14, 185), (15, 71), (15, 380), (16, 194), (16, 228), (17, 199), (17, 234), (18, 204), (18, 239), (19, 209), (19, 244), (20, 214), (20, 249), (21, 219), (21, 254), (22, 23), (22, 260), (23, 260), (24, 235), (24, 270), (25, 238), (25, 275), (26, 245), (26, 280), (27, 248), (27, 285), (28, 255), (28, 290), (29, 30), (29, 299), (30, 299), (31, 259), (31, 265), (32, 33), (32, 41), (33, 41), (34, 35), (34, 43), (35, 43), (36, 37), (36, 45), (37, 45), (38, 294), (38, 331), (39, 271), (39, 306), (40, 113), (40, 315), (42, 142), (42, 325), (44, 170), (44, 335), (46, 47), (46, 55), (47, 55), (48, 112), (49, 119), (49, 127), (50, 141), (51, 147), (51, 155), (52, 169), (53, 185), (54, 336), (54, 340), (56, 107), (56, 198), (57, 354), (57, 384), (58, 350), (58, 359), (59, 136), (59, 208), (60, 365), (60, 369), (61, 164), (61, 218), (62, 375), (62, 379), (63, 165), (63, 385), (64, 355), (64, 389), (65, 393), (65, 419), (66, 397), (67, 360), (67, 402), (68, 406), (69, 370), (69, 410), (70, 415), (71, 380), (72, 75), (72, 342), (73, 172), (73, 181), (74, 77), (74, 173), (75, 342), (76, 95), (76, 100), (77, 173), (78, 102), (78, 116), (79, 98), (79, 345), (80, 84), (80, 193), (81, 103), (81, 348), (82, 190), (82, 196), (83, 88), (83, 349), (84, 193), (85, 90), (85, 191), (86, 178), (86, 383), (87, 346), (87, 351), (88, 349), (89, 93), (89, 180), (90, 191), (91, 186), (91, 226), (92, 179), (92, 220), (93, 180), (94, 189), (94, 223), (95, 100), (96, 111), (96, 309), (97, 302), (97, 341), (98, 345), (99, 305), (99, 310), (101, 109), (101, 114), (102, 116), (103, 348), (104, 120), (104, 203), (105, 195), (105, 201), (106, 357), (106, 361), (107, 198), (108, 123), (108, 364), (109, 114), (110, 126), (110, 314), (111, 309), (113, 315), (115, 124), (115, 129), (117, 145), (117, 174), (118, 175), (119, 127), (120, 203), (121, 132), (121, 363), (122, 200), (122, 206), (123, 364), (124, 129), (125, 140), (125, 319), (126, 314), (128, 316), (128, 320), (130, 138), (130, 143), (131, 146), (132, 363), (133, 148), (133, 213), (134, 205), (134, 211), (135, 367), (135, 371), (136, 208), (137, 151), (137, 374), (138, 143), (139, 154), (139, 324), (140, 319), (142, 325), (144, 152), (144, 157), (145, 174), (147, 155), (148, 213), (149, 160), (149, 373), (150, 210), (150, 216), (151, 374), (152, 157), (153, 168), (153, 329), (154, 324), (156, 326), (156, 330), (158, 166), (158, 171), (159, 176), (160, 373), (161, 177), (161, 224), (162, 215), (162, 221), (163, 377), (163, 381), (164, 218), (165, 385), (166, 171), (167, 183), (167, 334), (168, 329), (170, 335), (172, 181), (177, 224), (178, 383), (179, 220), (182, 339), (182, 343), (183, 334), (184, 344), (186, 226), (187, 229), (187, 261), (188, 222), (188, 256), (189, 223), (190, 196), (192, 225), (192, 231), (194, 228), (195, 201), (197, 230), (197, 237), (199, 234), (200, 206), (202, 236), (202, 241), (204, 239), (205, 211), (207, 240), (207, 247), (209, 244), (210, 216), (212, 246), (212, 251), (214, 249), (215, 221), (217, 250), (217, 257), (219, 254), (222, 256), (225, 231), (227, 264), (227, 266), (229, 261), (230, 237), (232, 267), (232, 272), (233, 273), (233, 277), (235, 270), (236, 241), (238, 275), (240, 247), (242, 276), (242, 282), (243, 283), (243, 287), (245, 280), (246, 251), (248, 285), (250, 257), (252, 286), (252, 292), (253, 293), (253, 296), (255, 290), (258, 263), (258, 295), (259, 265), (262, 300), (262, 301), (263, 295), (264, 266), (267, 272), (268, 307), (268, 312), (269, 303), (269, 308), (271, 306), (273, 277), (274, 281), (274, 311), (276, 282), (278, 317), (278, 322), (279, 313), (279, 318), (281, 311), (283, 287), (284, 291), (284, 321), (286, 292), (288, 327), (288, 332), (289, 323), (289, 328), (291, 321), (293, 296), (294, 331), (297, 304), (297, 337), (298, 333), (298, 338), (300, 301), (302, 341), (303, 308), (304, 337), (305, 310), (307, 312), (313, 318), (316, 320), (317, 322), (323, 328), (326, 330), (327, 332), (333, 338), (336, 340), (339, 343), (346, 351), (347, 356), (347, 388), (350, 359), (352, 382), (352, 418), (353, 386), (353, 390), (354, 384), (355, 389), (356, 388), (357, 361), (358, 395), (358, 399), (360, 402), (362, 366), (362, 401), (365, 369), (366, 401), (367, 371), (368, 404), (368, 407), (370, 410), (372, 376), (372, 409), (375, 379), (376, 409), (377, 381), (378, 412), (378, 416), (382, 418), (386, 390), (387, 392), (387, 394), (391, 413), (391, 417), (392, 394), (393, 419), (395, 399), (396, 405), (396, 414), (400, 403), (404, 407), (405, 414), (408, 411), (412, 416), (413, 417)])
me_cylinder_001.attributes.new('sharp_edge', 'BOOLEAN', 'EDGE').data.foreach_set('value', [ (min(e.vertices), max(e.vertices)) in _k for e in me_cylinder_001.edges])
_uv = me_cylinder_001.uv_layers.new(name='UVMap')
_uv.uv.foreach_set('vector', [0.04483, 0.0301, 0.4636, 0.139, 0.0334, 0.1493, 0.04483, 0.0301, 0.4636, 0.139, 0.0334, 0.1493, 0.04483, 0.0301, 0.4636, 0.139, 0.0334, 0.1493, 0.04483, 0.0301, 0.4636, 0.139, 0.0334, 0.1493, 0.04483, 0.0301, 0.4636, 0.139, 0.0334, 0.1493, 0.04483, 0.0301, 0.4636, 0.139, 0.0334, 0.1493, 0.541, 0.4961, 0.7567, 0.06718, 0.9725, 0.4961, 0.04483, 0.0301, 0.4636, 0.139, 0.0334, 0.1493, 0.04483, 0.0301, 0.4636, 0.139, 0.0334, 0.1493, 0.8916, 0.8044, 0.601, 0.8044, 0.601, 0.2267, 0.0334, 0.1493, 0.4743, 0.3002, 0.02377, 0.312, 0.0334, 0.1493, 0.4743, 0.3002, 0.02377, 0.312, 0.0334, 0.1493, 0.4743, 0.3002, 0.02377, 0.312, 0.0334, 0.1493, 0.4743, 0.3002, 0.02377, 0.312, 0.0334, 0.1493, 0.4743, 0.3002, 0.02377, 0.312, 0.0334, 0.1493, 0.4743, 0.3002, 0.02377, 0.312, 0.0334, 0.1493, 0.4743, 0.3002, 0.02377, 0.312, 0.0334, 0.1493, 0.4743, 0.3002, 0.02377, 0.312, 0.01892, 0.481, 0.4743, 0.3002, 0.4803, 0.4699, 0.01892, 0.481, 0.4743, 0.3002, 0.4803, 0.4699, 0.02377, 0.312, 0.4803, 0.4699, 0.01892, 0.481, 0.01892, 0.481, 0.4743, 0.3002, 0.4803, 0.4699, 0.02377, 0.312, 0.4803, 0.4699, 0.01892, 0.481, 0.01892, 0.481, 0.4743, 0.3002, 0.4803, 0.4699, 0.02377, 0.312, 0.4803, 0.4699, 0.01892, 0.481, 0.02377, 0.312, 0.4803, 0.4699, 0.01892, 0.481, 0.01892, 0.481, 0.4798, 0.6631, 0.0203, 0.6729, 0.0203, 0.6729, 0.4803, 0.4699, 0.4798, 0.6631, 0.01892, 0.481, 0.4798, 0.6631, 0.0203, 0.6729, 0.0203, 0.6729, 0.4803, 0.4699, 0.4798, 0.6631, 0.01892, 0.481, 0.4798, 0.6631, 0.0203, 0.6729, 0.0203, 0.6729, 0.4803, 0.4699, 0.4798, 0.6631, 0.01892, 0.481, 0.4798, 0.6631, 0.0203, 0.6729, 0.0203, 0.6729, 0.4803, 0.4699, 0.4798, 0.6631, 0.0203, 0.6729, 0.4733, 0.8026, 0.02589, 0.8137, 0.0203, 0.6729, 0.4733, 0.8026, 0.02589, 0.8137, 0.0203, 0.6729, 0.4733, 0.8026, 0.02589, 0.8137, 0.0203, 0.6729, 0.4733, 0.8026, 0.02589, 0.8137, 0.0203, 0.6729, 0.4733, 0.8026, 0.02589, 0.8137, 0.0203, 0.6729, 0.4733, 0.8026, 0.02589, 0.8137, 0.0203, 0.6729, 0.4733, 0.8026, 0.02589, 0.8137, 0.0203, 0.6729, 0.4733, 0.8026, 0.02589, 0.8137, 0.02589, 0.8137, 0.4571, 0.9623, 0.03888, 0.978, 0.02589, 0.8137, 0.4571, 0.9623, 0.03888, 0.978, 0.02589, 0.8137, 0.4571, 0.9623, 0.03888, 0.978, 0.02589, 0.8137, 0.4571, 0.9623, 0.03888, 0.978, 0.02589, 0.8137, 0.4571, 0.9623, 0.03888, 0.978, 0.02589, 0.8137, 0.4571, 0.9623, 0.03888, 0.978, 0.02589, 0.8137, 0.4571, 0.9623, 0.03888, 0.978, 0.02589, 0.8137, 0.4571, 0.9623, 0.03888, 0.978, 0.5088, 0.2247, 0.5034, 0.229, 0.5034, 0.227, 0.5088, 0.2247, 0.5131, 0.2192, 0.5103, 0.2261, 0.5088, 0.2138, 0.5131, 0.2192, 0.5111, 0.2192, 0.5088, 0.2138, 0.5034, 0.2095, 0.5103, 0.2124, 0.4979, 0.2138, 0.5034, 0.2095, 0.5034, 0.2115, 0.4979, 0.2138, 0.4936, 0.2192, 0.4965, 0.2124, 0.4979, 0.2247, 0.4936, 0.2192, 0.4956, 0.2192, 0.4979, 0.2247, 0.5034, 0.229, 0.4965, 0.2261, 0.2795, 0.09987, 0.2721, 0.1045, 0.2721, 0.1029, 0.2795, 0.09987, 0.2842, 0.09251, 0.2806, 0.101, 0.2795, 0.08515, 0.2842, 0.09251, 0.2826, 0.09251, 0.2795, 0.08515, 0.2721, 0.0805, 0.2806, 0.08402, 0.2648, 0.08515, 0.2721, 0.0805, 0.2721, 0.0821, 0.2648, 0.08515, 0.2601, 0.09251, 0.2637, 0.08402, 0.2648, 0.09987, 0.2601, 0.09251, 0.2617, 0.09251, 0.2648, 0.09987, 0.2721, 0.1045, 0.2637, 0.101, 0.04483, 0.0301, 0.4513, 0.02331, 0.4636, 0.139, 0.04483, 0.0301, 0.4513, 0.02331, 0.4636, 0.139, 0.04483, 0.0301, 0.4513, 0.02331, 0.4636, 0.139, 0.04483, 0.0301, 0.4513, 0.02331, 0.4636, 0.139, 0.04483, 0.0301, 0.4513, 0.02331, 0.4636, 0.139, 0.04483, 0.0301, 0.4513, 0.02331, 0.4636, 0.139, 0.9725, 0.4961, 0.9093, 0.7994, 0.7567, 0.925, 0.7567, 0.925, 0.6042, 0.7994, 0.541, 0.4961, 0.541, 0.4961, 0.6042, 0.1928, 0.7567, 0.06718, 0.7567, 0.06718, 0.9093, 0.1928, 0.9725, 0.4961, 0.9725, 0.4961, 0.7567, 0.925, 0.541, 0.4961, 0.04483, 0.0301, 0.4513, 0.02331, 0.4636, 0.139, 0.04483, 0.0301, 0.4513, 0.02331, 0.4636, 0.139, 0.601, 0.2267, 0.7463, 0.1071, 0.8916, 0.2267, 0.8916, 0.2267, 0.9518, 0.5156, 0.8916, 0.8044, 0.8916, 0.8044, 0.7463, 0.924, 0.601, 0.8044, 0.601, 0.8044, 0.5409, 0.5156, 0.601, 0.2267, 0.601, 0.2267, 0.8916, 0.2267, 0.8916, 0.8044, 0.0334, 0.1493, 0.4636, 0.139, 0.4743, 0.3002, 0.0334, 0.1493, 0.4636, 0.139, 0.4743, 0.3002, 0.0334, 0.1493, 0.4636, 0.139, 0.4743, 0.3002, 0.0334, 0.1493, 0.4636, 0.139, 0.4743, 0.3002, 0.0334, 0.1493, 0.4636, 0.139, 0.4743, 0.3002, 0.0334, 0.1493, 0.4636, 0.139, 0.4743, 0.3002, 0.0334, 0.1493, 0.4636, 0.139, 0.4743, 0.3002, 0.0334, 0.1493, 0.4636, 0.139, 0.4743, 0.3002, 0.01892, 0.481, 0.02377, 0.312, 0.4743, 0.3002, 0.01892, 0.481, 0.02377, 0.312, 0.4743, 0.3002, 0.02377, 0.312, 0.4743, 0.3002, 0.4803, 0.4699, 0.01892, 0.481, 0.02377, 0.312, 0.4743, 0.3002, 0.02377, 0.312, 0.4743, 0.3002, 0.4803, 0.4699, 0.01892, 0.481, 0.02377, 0.312, 0.4743, 0.3002, 0.02377, 0.312, 0.4743, 0.3002, 0.4803, 0.4699, 0.02377, 0.312, 0.4743, 0.3002, 0.4803, 0.4699, 0.01892, 0.481, 0.4803, 0.4699, 0.4798, 0.6631, 0.0203, 0.6729, 0.01892, 0.481, 0.4803, 0.4699, 0.01892, 0.481, 0.4803, 0.4699, 0.4798, 0.6631, 0.0203, 0.6729, 0.01892, 0.481, 0.4803, 0.4699, 0.01892, 0.481, 0.4803, 0.4699, 0.4798, 0.6631, 0.0203, 0.6729, 0.01892, 0.481, 0.4803, 0.4699, 0.01892, 0.481, 0.4803, 0.4699, 0.4798, 0.6631, 0.0203, 0.6729, 0.01892, 0.481, 0.4803, 0.4699, 0.0203, 0.6729, 0.4798, 0.6631, 0.4733, 0.8026, 0.0203, 0.6729, 0.4798, 0.6631, 0.4733, 0.8026, 0.0203, 0.6729, 0.4798, 0.6631, 0.4733, 0.8026, 0.0203, 0.6729, 0.4798, 0.6631, 0.4733, 0.8026, 0.0203, 0.6729, 0.4798, 0.6631, 0.4733, 0.8026, 0.0203, 0.6729, 0.4798, 0.6631, 0.4733, 0.8026, 0.0203, 0.6729, 0.4798, 0.6631, 0.4733, 0.8026, 0.0203, 0.6729, 0.4798, 0.6631, 0.4733, 0.8026, 0.02589, 0.8137, 0.4733, 0.8026, 0.4571, 0.9623, 0.02589, 0.8137, 0.4733, 0.8026, 0.4571, 0.9623, 0.02589, 0.8137, 0.4733, 0.8026, 0.4571, 0.9623, 0.02589, 0.8137, 0.4733, 0.8026, 0.4571, 0.9623, 0.02589, 0.8137, 0.4733, 0.8026, 0.4571, 0.9623, 0.02589, 0.8137, 0.4733, 0.8026, 0.4571, 0.9623, 0.02589, 0.8137, 0.4733, 0.8026, 0.4571, 0.9623, 0.02589, 0.8137, 0.4733, 0.8026, 0.4571, 0.9623, 0.5088, 0.2247, 0.5103, 0.2261, 0.5034, 0.229, 0.5088, 0.2247, 0.5111, 0.2192, 0.5131, 0.2192, 0.5088, 0.2138, 0.5103, 0.2124, 0.5131, 0.2192, 0.5088, 0.2138, 0.5034, 0.2115, 0.5034, 0.2095, 0.4979, 0.2138, 0.4965, 0.2124, 0.5034, 0.2095, 0.4979, 0.2138, 0.4956, 0.2192, 0.4936, 0.2192, 0.4979, 0.2247, 0.4965, 0.2261, 0.4936, 0.2192, 0.4979, 0.2247, 0.5034, 0.227, 0.5034, 0.229, 0.2795, 0.09987, 0.2806, 0.101, 0.2721, 0.1045, 0.2795, 0.09987, 0.2826, 0.09251, 0.2842, 0.09251, 0.2795, 0.08515, 0.2806, 0.08402, 0.2842, 0.09251, 0.2795, 0.08515, 0.2721, 0.0821, 0.2721, 0.0805, 0.2648, 0.08515, 0.2637, 0.08402, 0.2721, 0.0805, 0.2648, 0.08515, 0.2617, 0.09251, 0.2601, 0.09251, 0.2648, 0.09987, 0.2637, 0.101, 0.2601, 0.09251, 0.2648, 0.09987, 0.2721, 0.1029, 0.2721, 0.1045])
me_cylinder_001.materials.append(mat_material)
me_cylinder_001.update()

# ---- objects
ob_cylinder = bpy.data.objects.new('Cylinder', me_cylinder)
ob_cylinder_001 = bpy.data.objects.new('Cylinder.001', me_cylinder_001)

# ---- transforms, parenting, visibility, modifiers, constraints
ob_cylinder.location = (0.0, 0.0, 0.0)
ob_cylinder.scale = (1.207, 1.207, 1.207)
ob_cylinder_001.location = (0.0, 0.0, 0.0)

# ---- collection membership
col_collection.objects.link(ob_cylinder)
col_collection.objects.link(ob_cylinder_001)

# ---- scene / render settings (as saved in the file)
scene.frame_start = 1; scene.frame_end = 250; scene.frame_set(1)
scene.render.engine = 'BLENDER_EEVEE_NEXT'
bpy.context.view_layer.update()

# ---- added for rendering (the .blend has no active camera and no usable light): camera, sun
cam_auto = bpy.data.cameras.new('AutoCamera')
cam_auto.lens = 50.0
cam_auto.sensor_width = 36.0
cam_auto.clip_end = 1000.0
ob_auto_camera = bpy.data.objects.new('AutoCamera', cam_auto)
scene.collection.objects.link(ob_auto_camera)
ob_auto_camera.location = (1.32375, -1.57587, 1.47695)
ob_auto_camera.rotation_euler = (1.09748, -7.21219e-08, 0.694738)
scene.camera = ob_auto_camera
light_auto_sun = bpy.data.lights.new('AutoSun', 'SUN')
light_auto_sun.energy = 3.0
light_auto_sun.angle = 0.0523599
ob_auto_sun = bpy.data.objects.new('AutoSun', light_auto_sun)
scene.collection.objects.link(ob_auto_sun)
ob_auto_sun.rotation_euler = (0.872665, 0.174533, 0.523599)
bpy.context.view_layer.update()
